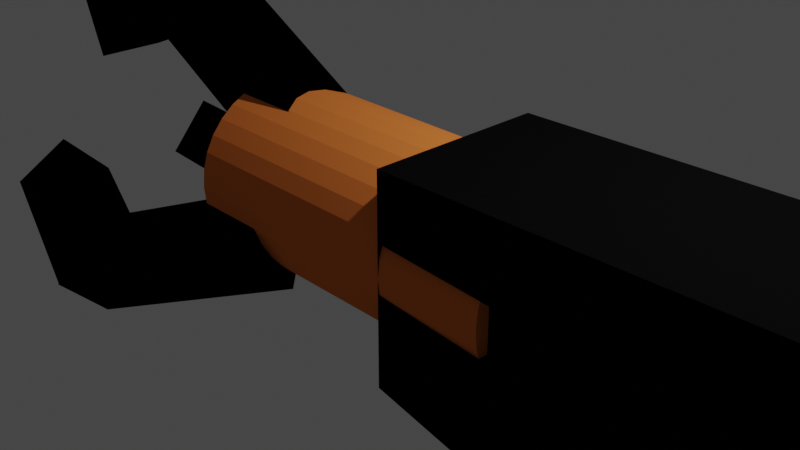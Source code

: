 # Source: Grappling_Gun_by_NightTime_Developments.blend  (saved by Blender 4.1.24; exported with 4.5.12 LTS)
import bpy
from mathutils import Matrix  # noqa: F401  (used for matrix-valued properties, if any)

bpy.ops.wm.read_factory_settings(use_empty=True)
scene = bpy.context.scene
scene.name = 'Scene'

# ---- collections
col_collection = bpy.data.collections.new('Collection'); scene.collection.children.link(col_collection)

# ---- materials (node trees are filled in below, after node groups)
mat_material_002 = bpy.data.materials.new('Material.002')
mat_material_002.use_transparent_shadow = False
mat_material_002.diffuse_color = (0.8, 0.2111, 0.04521, 1.0)
mat_material_004 = bpy.data.materials.new('Material.004')
mat_material_004.use_transparent_shadow = False
mat_material_004.diffuse_color = (0.0, 0.0, 0.0, 1.0)
mat_material_007 = bpy.data.materials.new('Material.007')
mat_material_007.use_transparent_shadow = False
mat_material_007.diffuse_color = (0.8, 0.157, 0.0224, 1.0)
mat_material_005 = bpy.data.materials.new('Material.005')
mat_material_005.use_transparent_shadow = False
mat_material_005.diffuse_color = (0.0, 0.0, 0.0, 1.0)
mat_material_008 = bpy.data.materials.new('Material.008')
mat_material_008.use_transparent_shadow = False
mat_material_008.diffuse_color = (0.8, 0.1679, 0.02041, 1.0)
mat_material_003 = bpy.data.materials.new('Material.003')
mat_material_003.use_transparent_shadow = False
mat_material_003.diffuse_color = (0.0, 0.0, 0.0, 1.0)
mat_material_009 = bpy.data.materials.new('Material.009')
mat_material_009.use_transparent_shadow = False
mat_material_009.diffuse_color = (0.8, 0.2112, 0.03389, 1.0)
mat_material_001 = bpy.data.materials.new('Material.001')
mat_material_001.use_transparent_shadow = False
mat_material_001.diffuse_color = (0.002756, 0.002756, 0.002756, 1.0)
mat_material = bpy.data.materials.new('Material')
mat_material.use_transparent_shadow = False
mat_material.diffuse_color = (0.8, 0.0, 0.0001877, 1.0)
mat_material_006 = bpy.data.materials.new('Material.006')
mat_material_006.use_transparent_shadow = False
mat_material_006.diffuse_color = (0.009335, 0.007718, 0.8, 1.0)

# ---- material node trees

# ---- world
world_world = bpy.data.worlds.new('World'); scene.world = world_world
world_world.use_nodes = True; world_world.node_tree.nodes.clear()
_N = world_world.node_tree.nodes; _L = world_world.node_tree.links
n0 = _N.new('ShaderNodeOutputWorld'); n0.name = 'World Output'; n0.location = (300, 300)
n1 = _N.new('ShaderNodeBackground'); n1.name = 'Background'; n1.location = (10, 300)
n1.inputs[0].default_value = (0.05088, 0.05088, 0.05088, 1.0)
_L.new(n1.outputs[0], n0.inputs[0])
n0.is_active_output = True
world_world.color = (0.05088, 0.05088, 0.05088)
world_world.use_sun_shadow = False
world_world.sun_shadow_jitter_overblur = 0.0

# ---- cameras
cam_camera = bpy.data.cameras.new('Camera')
cam_camera.clip_end = 100.0
cam_camera.ortho_scale = 7.314

# ---- lights
light_light = bpy.data.lights.new('Light', 'POINT')
light_light.transmission_factor = 0.0
light_light.energy = 1000.0
light_light.shadow_soft_size = 0.1
light_light.shadow_maximum_resolution = 0.006
light_light.use_absolute_resolution = True

# ---- meshes
me_cylinder = bpy.data.meshes.new('Cylinder')
me_cylinder.from_pydata([(0.0, 1.0, -1.0), (0.0, 1.0, 1.0), (0.1951, 0.9808, -1.0), (0.1951, 0.9808, 1.0), (0.3827, 0.9239, -1.0), (0.3827, 0.9239, 1.0), (0.5556, 0.8315, -1.0), (0.5556, 0.8315, 1.0), (0.7071, 0.7071, -1.0), (0.7071, 0.7071, 1.0), (0.8315, 0.5556, -1.0), (0.8315, 0.5556, 1.0), (0.9239, 0.3827, -1.0), (0.9239, 0.3827, 1.0), (0.9808, 0.1951, -1.0), (0.9808, 0.1951, 1.0), (1.0, -4.371e-08, -1.0), (1.0, -4.371e-08, 1.0), (0.9808, -0.1951, -1.0), (0.9808, -0.1951, 1.0), (0.9239, -0.3827, -1.0), (0.9239, -0.3827, 1.0), (0.8315, -0.5556, -1.0), (0.8315, -0.5556, 1.0), (0.7071, -0.7071, -1.0), (0.7071, -0.7071, 1.0), (0.5556, -0.8315, -1.0), (0.5556, -0.8315, 1.0), (0.3827, -0.9239, -1.0), (0.3827, -0.9239, 1.0), (0.1951, -0.9808, -1.0), (0.1951, -0.9808, 1.0), (-8.742e-08, -1.0, -1.0), (-8.742e-08, -1.0, 1.0), (-0.1951, -0.9808, -1.0), (-0.1951, -0.9808, 1.0), (-0.3827, -0.9239, -1.0), (-0.3827, -0.9239, 1.0), (-0.5556, -0.8315, -1.0), (-0.5556, -0.8315, 1.0), (-0.7071, -0.7071, -1.0), (-0.7071, -0.7071, 1.0), (-0.8315, -0.5556, -1.0), (-0.8315, -0.5556, 1.0), (-0.9239, -0.3827, -1.0), (-0.9239, -0.3827, 1.0), (-0.9808, -0.1951, -1.0), (-0.9808, -0.1951, 1.0), (-1.0, 1.192e-08, -1.0), (-1.0, 1.192e-08, 1.0), (-0.9808, 0.1951, -1.0), (-0.9808, 0.1951, 1.0), (-0.9239, 0.3827, -1.0), (-0.9239, 0.3827, 1.0), (-0.8315, 0.5556, -1.0), (-0.8315, 0.5556, 1.0), (-0.7071, 0.7071, -1.0), (-0.7071, 0.7071, 1.0), (-0.5556, 0.8315, -1.0), (-0.5556, 0.8315, 1.0), (-0.3827, 0.9239, -1.0), (-0.3827, 0.9239, 1.0), (-0.1951, 0.9808, -1.0), (-0.1951, 0.9808, 1.0)], [], [(0, 1, 3, 2), (2, 3, 5, 4), (4, 5, 7, 6), (6, 7, 9, 8), (8, 9, 11, 10), (10, 11, 13, 12), (12, 13, 15, 14), (14, 15, 17, 16), (16, 17, 19, 18), (18, 19, 21, 20), (20, 21, 23, 22), (22, 23, 25, 24), (24, 25, 27, 26), (26, 27, 29, 28), (28, 29, 31, 30), (30, 31, 33, 32), (32, 33, 35, 34), (34, 35, 37, 36), (36, 37, 39, 38), (38, 39, 41, 40), (40, 41, 43, 42), (42, 43, 45, 44), (44, 45, 47, 46), (46, 47, 49, 48), (48, 49, 51, 50), (50, 51, 53, 52), (52, 53, 55, 54), (54, 55, 57, 56), (56, 57, 59, 58), (58, 59, 61, 60), (3, 1, 63, 61, 59, 57, 55, 53, 51, 49, 47, 45, 43, 41, 39, 37, 35, 33, 31, 29, 27, 25, 23, 21, 19, 17, 15, 13, 11, 9, 7, 5), (60, 61, 63, 62), (62, 63, 1, 0), (0, 2, 4, 6, 8, 10, 12, 14, 16, 18, 20, 22, 24, 26, 28, 30, 32, 34, 36, 38, 40, 42, 44, 46, 48, 50, 52, 54, 56, 58, 60, 62)])
_uv = me_cylinder.uv_layers.new(name='UVMap')
_uv.uv.foreach_set('vector', [1.0, 0.5, 1.0, 1.0, 0.9688, 1.0, 0.9688, 0.5, 0.9688, 0.5, 0.9688, 1.0, 0.9375, 1.0, 0.9375, 0.5, 0.9375, 0.5, 0.9375, 1.0, 0.9062, 1.0, 0.9062, 0.5, 0.9062, 0.5, 0.9062, 1.0, 0.875, 1.0, 0.875, 0.5, 0.875, 0.5, 0.875, 1.0, 0.8438, 1.0, 0.8438, 0.5, 0.8438, 0.5, 0.8438, 1.0, 0.8125, 1.0, 0.8125, 0.5, 0.8125, 0.5, 0.8125, 1.0, 0.7812, 1.0, 0.7812, 0.5, 0.7812, 0.5, 0.7812, 1.0, 0.75, 1.0, 0.75, 0.5, 0.75, 0.5, 0.75, 1.0, 0.7188, 1.0, 0.7188, 0.5, 0.7188, 0.5, 0.7188, 1.0, 0.6875, 1.0, 0.6875, 0.5, 0.6875, 0.5, 0.6875, 1.0, 0.6562, 1.0, 0.6562, 0.5, 0.6562, 0.5, 0.6562, 1.0, 0.625, 1.0, 0.625, 0.5, 0.625, 0.5, 0.625, 1.0, 0.5938, 1.0, 0.5938, 0.5, 0.5938, 0.5, 0.5938, 1.0, 0.5625, 1.0, 0.5625, 0.5, 0.5625, 0.5, 0.5625, 1.0, 0.5312, 1.0, 0.5312, 0.5, 0.5312, 0.5, 0.5312, 1.0, 0.5, 1.0, 0.5, 0.5, 0.5, 0.5, 0.5, 1.0, 0.4688, 1.0, 0.4688, 0.5, 0.4688, 0.5, 0.4688, 1.0, 0.4375, 1.0, 0.4375, 0.5, 0.4375, 0.5, 0.4375, 1.0, 0.4062, 1.0, 0.4062, 0.5, 0.4062, 0.5, 0.4062, 1.0, 0.375, 1.0, 0.375, 0.5, 0.375, 0.5, 0.375, 1.0, 0.3438, 1.0, 0.3438, 0.5, 0.3438, 0.5, 0.3438, 1.0, 0.3125, 1.0, 0.3125, 0.5, 0.3125, 0.5, 0.3125, 1.0, 0.2812, 1.0, 0.2812, 0.5, 0.2812, 0.5, 0.2812, 1.0, 0.25, 1.0, 0.25, 0.5, 0.25, 0.5, 0.25, 1.0, 0.2188, 1.0, 0.2188, 0.5, 0.2188, 0.5, 0.2188, 1.0, 0.1875, 1.0, 0.1875, 0.5, 0.1875, 0.5, 0.1875, 1.0, 0.1562, 1.0, 0.1562, 0.5, 0.1562, 0.5, 0.1562, 1.0, 0.125, 1.0, 0.125, 0.5, 0.125, 0.5, 0.125, 1.0, 0.09375, 1.0, 0.09375, 0.5, 0.09375, 0.5, 0.09375, 1.0, 0.0625, 1.0, 0.0625, 0.5, 0.2968, 0.4854, 0.25, 0.49, 0.2032, 0.4854, 0.1582, 0.4717, 0.1167, 0.4496, 0.08029, 0.4197, 0.05045, 0.3833, 0.02827, 0.3418, 0.01461, 0.2968, 0.01, 0.25, 0.01461, 0.2032, 0.02827, 0.1582, 0.05045, 0.1167, 0.08029, 0.08029, 0.1167, 0.05045, 0.1582, 0.02827, 0.2032, 0.01461, 0.25, 0.01, 0.2968, 0.01461, 0.3418, 0.02827, 0.3833, 0.05045, 0.4197, 0.08029, 0.4496, 0.1167, 0.4717, 0.1582, 0.4854, 0.2032, 0.49, 0.25, 0.4854, 0.2968, 0.4717, 0.3418, 0.4496, 0.3833, 0.4197, 0.4197, 0.3833, 0.4496, 0.3418, 0.4717, 0.0625, 0.5, 0.0625, 1.0, 0.03125, 1.0, 0.03125, 0.5, 0.03125, 0.5, 0.03125, 1.0, 0.0, 1.0, 0.0, 0.5, 0.75, 0.49, 0.7968, 0.4854, 0.8418, 0.4717, 0.8833, 0.4496, 0.9197, 0.4197, 0.9496, 0.3833, 0.9717, 0.3418, 0.9854, 0.2968, 0.99, 0.25, 0.9854, 0.2032, 0.9717, 0.1582, 0.9496, 0.1167, 0.9197, 0.08029, 0.8833, 0.05045, 0.8418, 0.02827, 0.7968, 0.01461, 0.75, 0.01, 0.7032, 0.01461, 0.6582, 0.02827, 0.6167, 0.05045, 0.5803, 0.08029, 0.5504, 0.1167, 0.5283, 0.1582, 0.5146, 0.2032, 0.51, 0.25, 0.5146, 0.2968, 0.5283, 0.3418, 0.5504, 0.3833, 0.5803, 0.4197, 0.6167, 0.4496, 0.6582, 0.4717, 0.7032, 0.4854])
me_cylinder.materials.append(mat_material_002)
me_cylinder.use_remesh_fix_poles = True
me_cylinder.use_remesh_preserve_attributes = False
me_cylinder.update()
me_cube_001 = bpy.data.meshes.new('Cube.001')
me_cube_001.from_pydata([(-1.0, -1.0, -1.0), (-1.0, -1.0, 1.0), (-1.0, 1.0, -1.0), (-1.0, 1.0, 1.0), (1.0, -1.0, -1.0), (1.0, -1.0, 1.0), (1.0, 1.0, -1.0), (1.0, 1.0, 1.0), (-0.2973, -1.0, 0.5564), (-4.13, -1.0, 1.474), (-0.2973, 1.0, 0.5564), (-4.13, 1.0, 1.474), (0.9872, -1.0, 0.9944), (-2.845, -1.0, 1.912), (0.9872, 1.0, 0.9944), (-2.845, 1.0, 1.912)], [], [(0, 1, 3, 2), (2, 3, 7, 6), (6, 7, 5, 4), (4, 5, 1, 0), (2, 6, 4, 0), (7, 3, 1, 5), (8, 9, 11, 10), (10, 11, 15, 14), (14, 15, 13, 12), (12, 13, 9, 8), (10, 14, 12, 8), (15, 11, 9, 13)])
me_cube_001.polygons.foreach_set('material_index', [0, 0, 0, 0, 0, 0, 0, 0, 0, 0, 0, 1])
_uv = me_cube_001.uv_layers.new(name='UVMap')
_uv.uv.foreach_set('vector', [0.375, 0.0, 0.625, 0.0, 0.625, 0.25, 0.375, 0.25, 0.375, 0.25, 0.625, 0.25, 0.625, 0.5, 0.375, 0.5, 0.375, 0.5, 0.625, 0.5, 0.625, 0.75, 0.375, 0.75, 0.375, 0.75, 0.625, 0.75, 0.625, 1.0, 0.375, 1.0, 0.125, 0.5, 0.375, 0.5, 0.375, 0.75, 0.125, 0.75, 0.625, 0.5, 0.875, 0.5, 0.875, 0.75, 0.625, 0.75, 0.375, 0.0, 0.625, 0.0, 0.625, 0.25, 0.375, 0.25, 0.375, 0.25, 0.625, 0.25, 0.625, 0.5, 0.375, 0.5, 0.375, 0.5, 0.625, 0.5, 0.625, 0.75, 0.375, 0.75, 0.375, 0.75, 0.625, 0.75, 0.625, 1.0, 0.375, 1.0, 0.125, 0.5, 0.375, 0.5, 0.375, 0.75, 0.125, 0.75, 0.625, 0.5, 0.875, 0.5, 0.875, 0.75, 0.625, 0.75])
me_cube_001.materials.append(mat_material_004)
me_cube_001.materials.append(mat_material_007)
me_cube_001.use_remesh_fix_poles = True
me_cube_001.use_remesh_preserve_attributes = False
me_cube_001.update()
me_cube_003 = bpy.data.meshes.new('Cube.003')
me_cube_003.from_pydata([(-1.0, -1.0, -1.0), (-1.0, -1.0, 1.0), (-1.0, 1.0, -1.0), (-1.0, 1.0, 1.0), (1.0, -1.0, -1.0), (1.0, -1.0, 1.0), (1.0, 1.0, -1.0), (1.0, 1.0, 1.0), (-0.2973, -1.0, 0.5564), (-4.13, -1.0, 1.474), (-0.2973, 1.0, 0.5564), (-4.13, 1.0, 1.474), (0.9872, -1.0, 0.9944), (-2.845, -1.0, 1.912), (0.9872, 1.0, 0.9944), (-2.845, 1.0, 1.912)], [], [(0, 1, 3, 2), (2, 3, 7, 6), (6, 7, 5, 4), (4, 5, 1, 0), (2, 6, 4, 0), (7, 3, 1, 5), (8, 9, 11, 10), (10, 11, 15, 14), (14, 15, 13, 12), (12, 13, 9, 8), (10, 14, 12, 8), (15, 11, 9, 13)])
me_cube_003.polygons.foreach_set('material_index', [0, 0, 0, 0, 0, 0, 0, 0, 0, 0, 0, 1])
_uv = me_cube_003.uv_layers.new(name='UVMap')
_uv.uv.foreach_set('vector', [0.375, 0.0, 0.625, 0.0, 0.625, 0.25, 0.375, 0.25, 0.375, 0.25, 0.625, 0.25, 0.625, 0.5, 0.375, 0.5, 0.375, 0.5, 0.625, 0.5, 0.625, 0.75, 0.375, 0.75, 0.375, 0.75, 0.625, 0.75, 0.625, 1.0, 0.375, 1.0, 0.125, 0.5, 0.375, 0.5, 0.375, 0.75, 0.125, 0.75, 0.625, 0.5, 0.875, 0.5, 0.875, 0.75, 0.625, 0.75, 0.375, 0.0, 0.625, 0.0, 0.625, 0.25, 0.375, 0.25, 0.375, 0.25, 0.625, 0.25, 0.625, 0.5, 0.375, 0.5, 0.375, 0.5, 0.625, 0.5, 0.625, 0.75, 0.375, 0.75, 0.375, 0.75, 0.625, 0.75, 0.625, 1.0, 0.375, 1.0, 0.125, 0.5, 0.375, 0.5, 0.375, 0.75, 0.125, 0.75, 0.625, 0.5, 0.875, 0.5, 0.875, 0.75, 0.625, 0.75])
me_cube_003.materials.append(mat_material_005)
me_cube_003.materials.append(mat_material_008)
me_cube_003.use_remesh_fix_poles = True
me_cube_003.use_remesh_preserve_attributes = False
me_cube_003.update()
me_cube_004 = bpy.data.meshes.new('Cube.004')
me_cube_004.from_pydata([(-1.0, -1.0, -1.0), (-1.0, -1.0, 1.0), (-1.0, 1.0, -1.0), (-1.0, 1.0, 1.0), (1.0, -1.0, -1.0), (1.0, -1.0, 1.0), (1.0, 1.0, -1.0), (1.0, 1.0, 1.0), (-0.2973, -1.0, 0.5564), (-4.13, -1.0, 1.474), (-0.2973, 1.0, 0.5564), (-4.13, 1.0, 1.474), (0.9872, -1.0, 0.9944), (-2.845, -1.0, 1.912), (0.9872, 1.0, 0.9944), (-2.845, 1.0, 1.912)], [], [(0, 1, 3, 2), (2, 3, 7, 6), (6, 7, 5, 4), (4, 5, 1, 0), (2, 6, 4, 0), (7, 3, 1, 5), (8, 9, 11, 10), (10, 11, 15, 14), (14, 15, 13, 12), (12, 13, 9, 8), (10, 14, 12, 8), (15, 11, 9, 13)])
me_cube_004.polygons.foreach_set('material_index', [0, 0, 0, 0, 0, 0, 0, 0, 0, 0, 0, 1])
_uv = me_cube_004.uv_layers.new(name='UVMap')
_uv.uv.foreach_set('vector', [0.375, 0.0, 0.625, 0.0, 0.625, 0.25, 0.375, 0.25, 0.375, 0.25, 0.625, 0.25, 0.625, 0.5, 0.375, 0.5, 0.375, 0.5, 0.625, 0.5, 0.625, 0.75, 0.375, 0.75, 0.375, 0.75, 0.625, 0.75, 0.625, 1.0, 0.375, 1.0, 0.125, 0.5, 0.375, 0.5, 0.375, 0.75, 0.125, 0.75, 0.625, 0.5, 0.875, 0.5, 0.875, 0.75, 0.625, 0.75, 0.375, 0.0, 0.625, 0.0, 0.625, 0.25, 0.375, 0.25, 0.375, 0.25, 0.625, 0.25, 0.625, 0.5, 0.375, 0.5, 0.375, 0.5, 0.625, 0.5, 0.625, 0.75, 0.375, 0.75, 0.375, 0.75, 0.625, 0.75, 0.625, 1.0, 0.375, 1.0, 0.125, 0.5, 0.375, 0.5, 0.375, 0.75, 0.125, 0.75, 0.625, 0.5, 0.875, 0.5, 0.875, 0.75, 0.625, 0.75])
me_cube_004.materials.append(mat_material_003)
me_cube_004.materials.append(mat_material_009)
me_cube_004.use_remesh_fix_poles = True
me_cube_004.use_remesh_preserve_attributes = False
me_cube_004.update()
me_cube_005 = bpy.data.meshes.new('Cube.005')
me_cube_005.from_pydata([(-1.0, -1.0, -0.3629), (-1.0, -1.0, 0.7826), (-1.0, 1.0, -0.3629), (-1.0, 1.0, 0.7826), (1.0, -1.0, -1.0), (1.0, -1.0, 0.8333), (1.0, 1.0, -1.0), (1.0, 1.0, 0.8333), (0.542, 1.0, -1.0), (0.542, 1.0, 0.8314), (0.542, -1.0, -1.0), (0.542, -1.0, 0.8314), (1.0, -1.0, -2.384), (1.0, 1.0, -2.384), (0.542, -1.0, -2.384), (0.542, 1.0, -2.384), (1.0, -1.0, -1.692), (1.0, 1.0, -1.692), (0.6463, 1.0, -1.692), (0.6463, -1.0, -1.692), (-1.0, -0.4442, -0.3629), (-1.0, -0.4442, 0.7826), (1.0, -0.4442, -1.0), (1.0, -0.4442, 0.8333), (0.542, -0.4442, 0.8314), (0.542, -0.4442, -1.0), (1.0, -0.4442, -2.384), (0.542, -0.4442, -2.384), (0.6463, -0.4442, -1.692), (1.0, -0.4442, -1.692), (-1.0, 0.2779, 0.7826), (1.0, 0.2779, -1.0), (1.0, 0.2779, -2.384), (1.0, 0.2779, -1.692), (-1.0, 0.2779, -0.3629), (1.0, 0.2779, 0.8333), (0.542, 0.2779, 0.8314), (0.542, 0.2779, -1.0), (0.542, 0.2779, -2.384), (0.6463, 0.2779, -1.692), (0.3485, 1.0, -0.92), (0.3485, -1.0, 0.8253), (0.3485, 1.0, 0.8253), (0.3485, -1.0, -0.92), (0.3485, -0.4442, -0.92), (0.3485, -0.4442, 0.8253), (0.3485, 0.2779, 0.8253), (0.3485, 0.2779, -0.92), (0.4872, 0.08049, -1.53), (0.4872, -0.2442, -1.53), (0.2937, -0.2442, -1.45), (0.2937, 0.08049, -1.45), (0.3939, -0.3442, -1.185), (0.5874, -0.3442, -1.265), (0.3939, 0.1792, -1.185), (0.5874, 0.1792, -1.265), (-1.0, -1.0, 0.4197), (-1.0, 1.0, 0.4197), (1.0, 0.9021, 0.2526), (1.0, -0.8932, 0.2526), (0.542, -0.8932, 0.2513), (0.542, 0.9021, 0.2513), (1.0, -0.4442, 0.2526), (-1.0, -0.4442, 0.4197), (1.0, 0.2779, 0.2526), (-1.0, 0.2779, 0.4197), (0.3485, 1.0, 0.2724), (0.3485, -1.0, 0.2724), (-1.0, 1.0, 0.1482), (1.0, 0.9021, -0.1819), (1.0, -0.8932, -0.1819), (0.542, -0.8932, -0.1828), (0.542, 0.9021, -0.1828), (1.0, -0.4442, -0.1819), (-1.0, -0.4442, 0.1482), (1.0, 0.2779, -0.1819), (-1.0, 0.2779, 0.1482), (0.3485, 1.0, -0.1413), (0.3485, -1.0, -0.1413), (-1.0, -1.0, 0.1482), (-1.0, -0.8428, 0.1482), (-1.0, -0.8428, 0.4197), (0.3485, -0.8428, 0.2724), (0.3485, -0.8428, -0.1413), (-1.0, 0.8127, 0.4197), (0.3485, 0.8127, 0.2724), (-1.0, 0.8127, 0.1482), (0.3485, 0.8127, -0.1413)], [], [(65, 30, 3, 57), (61, 9, 7, 58), (62, 23, 5, 59), (67, 41, 1, 56), (29, 16, 12, 26), (45, 21, 1, 41), (23, 24, 11, 5), (44, 25, 10, 43), (59, 5, 11, 60), (66, 42, 9, 61), (27, 26, 12, 14), (18, 17, 13, 15), (16, 19, 14, 12), (39, 18, 15, 38), (37, 8, 18, 39), (4, 10, 19, 16), (8, 6, 17, 18), (22, 4, 16, 29), (31, 22, 29, 33), (10, 25, 28, 19), (19, 28, 27, 14), (38, 32, 26, 27), (53, 52, 50, 49), (35, 36, 24, 23), (46, 30, 21, 45), (33, 29, 26, 32), (64, 35, 23, 62), (56, 1, 21, 63), (58, 7, 35, 64), (17, 33, 32, 13), (42, 3, 30, 46), (7, 9, 36, 35), (40, 8, 37, 47), (15, 13, 32, 38), (6, 31, 33, 17), (25, 37, 39, 28), (28, 39, 38, 27), (63, 21, 30, 65), (2, 40, 47, 34), (9, 42, 46, 36), (36, 46, 45, 24), (34, 47, 44, 20), (57, 3, 42, 66), (20, 44, 43, 0), (24, 45, 41, 11), (60, 11, 41, 67), (51, 48, 49, 50), (52, 54, 51, 50), (55, 53, 49, 48), (54, 55, 48, 51), (47, 37, 55, 54), (37, 25, 53, 55), (44, 47, 54, 52), (25, 44, 52, 53), (71, 60, 67, 78), (57, 66, 85, 84), (74, 63, 65, 76), (69, 58, 64, 75), (79, 56, 63, 74), (75, 64, 62, 73), (77, 66, 61, 72), (70, 59, 60, 71), (78, 67, 82, 83), (73, 62, 59, 70), (72, 61, 58, 69), (76, 65, 57, 68), (34, 76, 68, 2), (8, 72, 69, 6), (22, 73, 70, 4), (43, 78, 79, 0), (4, 70, 71, 10), (40, 77, 72, 8), (31, 75, 73, 22), (0, 79, 74, 20), (6, 69, 75, 31), (20, 74, 76, 34), (2, 68, 77, 40), (10, 71, 78, 43), (83, 82, 81, 80), (79, 78, 83, 80), (56, 79, 80, 81), (67, 56, 81, 82), (86, 84, 85, 87), (68, 57, 84, 86), (77, 68, 86, 87), (66, 77, 87, 85)])
me_cube_005.polygons.foreach_set('material_index', [0, 0, 0, 0, 0, 0, 0, 0, 0, 0, 0, 0, 0, 0, 0, 0, 0, 0, 0, 0, 0, 0, 1, 0, 0, 0, 0, 0, 0, 0, 0, 0, 0, 0, 0, 0, 0, 0, 0, 0, 0, 0, 0, 0, 0, 0, 1, 1, 1, 1, 1, 0, 1, 1, 2, 0, 0, 0, 0, 0, 2, 0, 0, 0, 0, 0, 0, 0, 0, 0, 0, 0, 0, 0, 0, 0, 0, 0, 0, 0, 0, 0, 0, 0, 0, 0])
_uv = me_cube_005.uv_layers.new(name='UVMap')
_uv.uv.foreach_set('vector', [0.5458, 0.1597, 0.625, 0.1597, 0.625, 0.25, 0.5458, 0.25, 0.5458, 0.4428, 0.625, 0.4428, 0.625, 0.5, 0.5458, 0.5, 0.5458, 0.6805, 0.625, 0.6805, 0.625, 0.75, 0.5458, 0.75, 0.5458, 0.8314, 0.625, 0.8314, 0.625, 1.0, 0.5458, 1.0, 0.375, 0.6805, 0.375, 0.75, 0.375, 0.75, 0.375, 0.6805, 0.7064, 0.6805, 0.875, 0.6805, 0.875, 0.75, 0.7064, 0.75, 0.625, 0.6805, 0.6822, 0.6805, 0.6822, 0.75, 0.625, 0.75, 0.2936, 0.6805, 0.3178, 0.6805, 0.3178, 0.75, 0.2936, 0.75, 0.5458, 0.75, 0.625, 0.75, 0.625, 0.8072, 0.5458, 0.8072, 0.5458, 0.4186, 0.625, 0.4186, 0.625, 0.4428, 0.5458, 0.4428, 0.3178, 0.6805, 0.375, 0.6805, 0.375, 0.75, 0.3178, 0.75, 0.375, 0.4428, 0.375, 0.5, 0.375, 0.5, 0.375, 0.4428, 0.375, 0.75, 0.375, 0.8072, 0.375, 0.8072, 0.375, 0.75, 0.3178, 0.5903, 0.3178, 0.5, 0.3178, 0.5, 0.3178, 0.5903, 0.3178, 0.5903, 0.3178, 0.5, 0.3178, 0.5, 0.3178, 0.5903, 0.375, 0.75, 0.375, 0.8072, 0.375, 0.8072, 0.375, 0.75, 0.375, 0.4428, 0.375, 0.5, 0.375, 0.5, 0.375, 0.4428, 0.375, 0.6805, 0.375, 0.75, 0.375, 0.75, 0.375, 0.6805, 0.375, 0.5903, 0.375, 0.6805, 0.375, 0.6805, 0.375, 0.5903, 0.3178, 0.75, 0.3178, 0.6805, 0.3178, 0.6805, 0.3178, 0.75, 0.3178, 0.75, 0.3178, 0.6805, 0.3178, 0.6805, 0.3178, 0.75, 0.3178, 0.5903, 0.375, 0.5903, 0.375, 0.6805, 0.3178, 0.6805, 0.3178, 0.6805, 0.2936, 0.6805, 0.2936, 0.6805, 0.3178, 0.6805, 0.625, 0.5903, 0.6822, 0.5903, 0.6822, 0.6805, 0.625, 0.6805, 0.7064, 0.5903, 0.875, 0.5903, 0.875, 0.6805, 0.7064, 0.6805, 0.375, 0.5903, 0.375, 0.6805, 0.375, 0.6805, 0.375, 0.5903, 0.5458, 0.5903, 0.625, 0.5903, 0.625, 0.6805, 0.5458, 0.6805, 0.5458, 0.0, 0.625, 0.0, 0.625, 0.06948, 0.5458, 0.06948, 0.5458, 0.5, 0.625, 0.5, 0.625, 0.5903, 0.5458, 0.5903, 0.375, 0.5, 0.375, 0.5903, 0.375, 0.5903, 0.375, 0.5, 0.7064, 0.5, 0.875, 0.5, 0.875, 0.5903, 0.7064, 0.5903, 0.625, 0.5, 0.6822, 0.5, 0.6822, 0.5903, 0.625, 0.5903, 0.2936, 0.5, 0.3178, 0.5, 0.3178, 0.5903, 0.2936, 0.5903, 0.3178, 0.5, 0.375, 0.5, 0.375, 0.5903, 0.3178, 0.5903, 0.375, 0.5, 0.375, 0.5903, 0.375, 0.5903, 0.375, 0.5, 0.3178, 0.6805, 0.3178, 0.5903, 0.3178, 0.5903, 0.3178, 0.6805, 0.3178, 0.6805, 0.3178, 0.5903, 0.3178, 0.5903, 0.3178, 0.6805, 0.5458, 0.06948, 0.625, 0.06948, 0.625, 0.1597, 0.5458, 0.1597, 0.125, 0.5, 0.2936, 0.5, 0.2936, 0.5903, 0.125, 0.5903, 0.6822, 0.5, 0.7064, 0.5, 0.7064, 0.5903, 0.6822, 0.5903, 0.6822, 0.5903, 0.7064, 0.5903, 0.7064, 0.6805, 0.6822, 0.6805, 0.125, 0.5903, 0.2936, 0.5903, 0.2936, 0.6805, 0.125, 0.6805, 0.5458, 0.25, 0.625, 0.25, 0.625, 0.4186, 0.5458, 0.4186, 0.125, 0.6805, 0.2936, 0.6805, 0.2936, 0.75, 0.125, 0.75, 0.6822, 0.6805, 0.7064, 0.6805, 0.7064, 0.75, 0.6822, 0.75, 0.5458, 0.8072, 0.625, 0.8072, 0.625, 0.8314, 0.5458, 0.8314, 0.2936, 0.5903, 0.3178, 0.5903, 0.3178, 0.6805, 0.2936, 0.6805, 0.2936, 0.6805, 0.2936, 0.5903, 0.2936, 0.5903, 0.2936, 0.6805, 0.3178, 0.5903, 0.3178, 0.6805, 0.3178, 0.6805, 0.3178, 0.5903, 0.2936, 0.5903, 0.3178, 0.5903, 0.3178, 0.5903, 0.2936, 0.5903, 0.2936, 0.5903, 0.3178, 0.5903, 0.3178, 0.5903, 0.2936, 0.5903, 0.3178, 0.5903, 0.3178, 0.6805, 0.3178, 0.6805, 0.3178, 0.5903, 0.2936, 0.6805, 0.2936, 0.5903, 0.2936, 0.5903, 0.2936, 0.6805, 0.3178, 0.6805, 0.2936, 0.6805, 0.2936, 0.6805, 0.3178, 0.6805, 0.4866, 0.8072, 0.5458, 0.8072, 0.5458, 0.8314, 0.4866, 0.8314, 0.5458, 0.25, 0.5458, 0.4186, 0.5458, 0.4186, 0.5458, 0.25, 0.4866, 0.06948, 0.5458, 0.06948, 0.5458, 0.1597, 0.4866, 0.1597, 0.4866, 0.5, 0.5458, 0.5, 0.5458, 0.5903, 0.4866, 0.5903, 0.4866, 0.0, 0.5458, 0.0, 0.5458, 0.06948, 0.4866, 0.06948, 0.4866, 0.5903, 0.5458, 0.5903, 0.5458, 0.6805, 0.4866, 0.6805, 0.4866, 0.4186, 0.5458, 0.4186, 0.5458, 0.4428, 0.4866, 0.4428, 0.4866, 0.75, 0.5458, 0.75, 0.5458, 0.8072, 0.4866, 0.8072, 0.4866, 0.8314, 0.5458, 0.8314, 0.5458, 0.8314, 0.4866, 0.8314, 0.4866, 0.6805, 0.5458, 0.6805, 0.5458, 0.75, 0.4866, 0.75, 0.4866, 0.4428, 0.5458, 0.4428, 0.5458, 0.5, 0.4866, 0.5, 0.4866, 0.1597, 0.5458, 0.1597, 0.5458, 0.25, 0.4866, 0.25, 0.375, 0.1597, 0.4866, 0.1597, 0.4866, 0.25, 0.375, 0.25, 0.375, 0.4428, 0.4866, 0.4428, 0.4866, 0.5, 0.375, 0.5, 0.375, 0.6805, 0.4866, 0.6805, 0.4866, 0.75, 0.375, 0.75, 0.375, 0.8314, 0.4866, 0.8314, 0.4866, 1.0, 0.375, 1.0, 0.375, 0.75, 0.4866, 0.75, 0.4866, 0.8072, 0.375, 0.8072, 0.375, 0.4186, 0.4866, 0.4186, 0.4866, 0.4428, 0.375, 0.4428, 0.375, 0.5903, 0.4866, 0.5903, 0.4866, 0.6805, 0.375, 0.6805, 0.375, 0.0, 0.4866, 0.0, 0.4866, 0.06948, 0.375, 0.06948, 0.375, 0.5, 0.4866, 0.5, 0.4866, 0.5903, 0.375, 0.5903, 0.375, 0.06948, 0.4866, 0.06948, 0.4866, 0.1597, 0.375, 0.1597, 0.375, 0.25, 0.4866, 0.25, 0.4866, 0.4186, 0.375, 0.4186, 0.375, 0.8072, 0.4866, 0.8072, 0.4866, 0.8314, 0.375, 0.8314, 0.4866, 0.8314, 0.5458, 0.8314, 0.5458, 1.0, 0.4866, 1.0, 0.4866, 1.0, 0.4866, 0.8314, 0.4866, 0.8314, 0.4866, 1.0, 0.5458, 0.0, 0.4866, 0.0, 0.4866, 0.0, 0.5458, 0.0, 0.5458, 0.8314, 0.5458, 1.0, 0.5458, 1.0, 0.5458, 0.8314, 0.4866, 0.25, 0.5458, 0.25, 0.5458, 0.4186, 0.4866, 0.4186, 0.4866, 0.25, 0.5458, 0.25, 0.5458, 0.25, 0.4866, 0.25, 0.4866, 0.4186, 0.4866, 0.25, 0.4866, 0.25, 0.4866, 0.4186, 0.5458, 0.4186, 0.4866, 0.4186, 0.4866, 0.4186, 0.5458, 0.4186])
me_cube_005.materials.append(mat_material_001)
me_cube_005.materials.append(mat_material)
me_cube_005.materials.append(mat_material_006)
me_cube_005.use_remesh_fix_poles = True
me_cube_005.use_remesh_preserve_attributes = False
me_cube_005.update()

# ---- objects
ob_light = bpy.data.objects.new('Light', light_light)
ob_camera = bpy.data.objects.new('Camera', cam_camera)
ob_cylinder = bpy.data.objects.new('Cylinder', me_cylinder)
ob_cube = bpy.data.objects.new('Cube', me_cube_001)
ob_cube_001 = bpy.data.objects.new('Cube.001', me_cube_003)
ob_cube_002 = bpy.data.objects.new('Cube.002', me_cube_004)
ob_cube_003 = bpy.data.objects.new('Cube.003', me_cube_005)

# ---- transforms, parenting, visibility, modifiers, constraints
ob_light.location = (4.076, 1.005, 5.904)
ob_light.rotation_euler = (0.6503, 0.05522, 1.866)
ob_light.lock_rotations_4d = False
ob_light.empty_display_type = 'ARROWS'
ob_light.color = (0.0, 0.0, 0.0, 0.0)
ob_light.lineart.crease_threshold = 0.0
ob_camera.location = (7.359, -6.926, 4.958)
ob_camera.rotation_euler = (1.109, 0.0, 0.8149)
ob_camera.lock_rotations_4d = False
ob_camera.empty_display_type = 'ARROWS'
ob_camera.color = (0.0, 0.0, 0.0, 0.0)
ob_camera.display_type = 'WIRE'
ob_camera.lineart.crease_threshold = 0.0
ob_cylinder.location = (0.0, 0.0, 0.0)
ob_cylinder.rotation_euler = (0.0, 1.571, 0.0)
ob_cylinder.scale = (1.0, 1.0, 2.0)
ob_cube.location = (-2.412, 0.0, 1.099)
ob_cube.rotation_euler = (0.0, -1.075, 0.0)
ob_cube.scale = (0.4, 0.4, 1.4)
ob_cube_001.location = (-2.412, 1.119, -0.9306)
ob_cube_001.rotation_euler = (4.326, 0.6091, 0.9527)
ob_cube_001.scale = (0.4, 0.4, 1.4)
ob_cube_002.location = (-2.412, -1.139, -0.92)
ob_cube_002.rotation_euler = (2.014, 0.6704, -0.919)
ob_cube_002.scale = (0.4, 0.4, 1.4)
ob_cube_003.location = (4.777, 0.0, -0.4699)
ob_cube_003.scale = (4.0, 1.0, 2.0)

# ---- collection membership
col_collection.objects.link(ob_light)
col_collection.objects.link(ob_camera)
col_collection.objects.link(ob_cylinder)
col_collection.objects.link(ob_cube)
col_collection.objects.link(ob_cube_001)
col_collection.objects.link(ob_cube_002)
col_collection.objects.link(ob_cube_003)

# ---- scene / render settings (as saved in the file)
scene.camera = ob_camera
scene.frame_start = 1; scene.frame_end = 250; scene.frame_set(1)
scene.render.engine = 'BLENDER_EEVEE_NEXT'
scene.cycles.use_denoising = False
scene.cycles.samples = 128
scene.cycles.sampling_pattern = 'TABULATED_SOBOL'
scene.cycles.use_adaptive_sampling = False
scene.cycles.use_light_tree = False
scene.eevee.ray_tracing_options.trace_max_roughness = 0.0
scene.view_settings.view_transform = 'Filmic'
bpy.context.view_layer.update()
